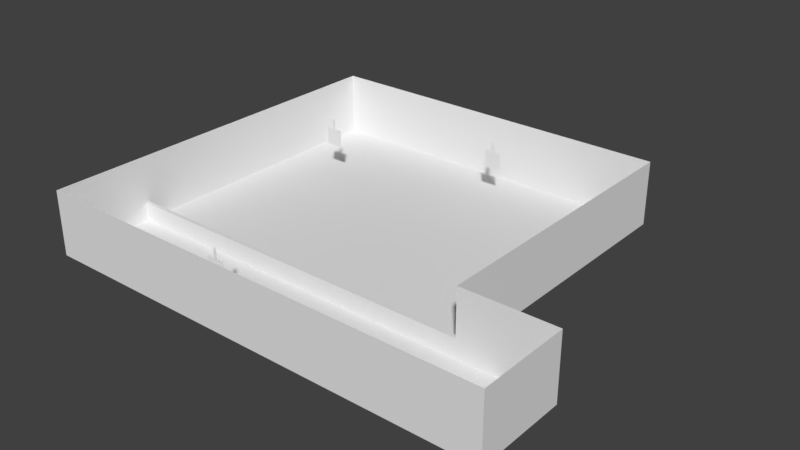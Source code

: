 # Source: Models.blend  (saved by Blender 2.79.0; exported with 4.5.12 LTS)
import bpy
from mathutils import Matrix  # noqa: F401  (used for matrix-valued properties, if any)

bpy.ops.wm.read_factory_settings(use_empty=True)
scene = bpy.context.scene
scene.name = 'Scene'

# ---- collections
col_collection_1 = bpy.data.collections.new('Collection 1'); scene.collection.children.link(col_collection_1)

# ---- materials (node trees are filled in below, after node groups)
mat_floor = bpy.data.materials.new('Floor')
mat_floor.alpha_threshold = 0.0
mat_floor.use_transparent_shadow = False
mat_floor.roughness = 0.5
mat_wall1 = bpy.data.materials.new('Wall1')
mat_wall1.alpha_threshold = 0.0
mat_wall1.use_transparent_shadow = False
mat_wall1.roughness = 0.5
mat_wall2 = bpy.data.materials.new('Wall2')
mat_wall2.alpha_threshold = 0.0
mat_wall2.use_transparent_shadow = False
mat_wall2.roughness = 0.5
mat_ceiling = bpy.data.materials.new('Ceiling')
mat_ceiling.alpha_threshold = 0.0
mat_ceiling.use_transparent_shadow = False
mat_ceiling.roughness = 0.5

# ---- material node trees

# ---- world
world_world = bpy.data.worlds.new('World'); scene.world = world_world
world_world.color = (0.05088, 0.05088, 0.05088)
world_world.use_sun_shadow = False
world_world.sun_shadow_jitter_overblur = 0.0
world_world.cycles.sampling_method = 'MANUAL'

# ---- meshes
me_cube_013 = bpy.data.meshes.new('Cube.013')
me_cube_013.from_pydata([(-3.395, 0.3501, -2.98e-08), (-3.395, 0.3501, 0.08513), (-3.395, 0.8305, -2.98e-08), (-3.395, 0.8305, 0.08513), (-3.205, 0.3501, -2.98e-08), (-3.205, 0.3501, 0.08513), (-3.205, 0.8305, -2.98e-08), (-3.205, 0.8305, 0.08513), (-1.765, -0.0379, -2.98e-08), (-1.765, -0.0379, 0.08513), (-1.771, 0.3032, -2.98e-08), (-1.771, 0.3032, 0.08513), (-1.572, -0.03672, -2.98e-08), (-1.572, -0.03672, 0.08513), (-1.578, 0.3044, -2.98e-08), (-1.578, 0.3044, 0.08513), (-1.757, 0.1712, -2.98e-08), (-1.757, 0.1712, 0.08513), (-1.927, 0.07469, -2.98e-08), (-1.927, 0.07469, 0.08513), (-1.777, 0.184, -2.98e-08), (-1.777, 0.184, 0.08513), (-1.948, 0.08749, -2.98e-08), (-1.948, 0.08749, 0.08513), (-1.765, -0.0379, -2.98e-08), (-1.765, -0.0379, 0.08513), (-2.336, -0.04138, -2.98e-08), (-2.336, -0.04138, 0.08513), (-1.767, 0.0773, -2.98e-08), (-1.767, 0.0773, 0.08513), (-2.338, 0.07382, -2.98e-08), (-2.338, 0.07382, 0.08513), (-0.525, -0.364, -2.98e-08), (-0.525, -0.364, 0.08513), (1.192e-06, -5.96e-08, -2.98e-08), (1.192e-06, -5.96e-08, 0.08513), (-0.2842, -0.4879, -2.98e-08), (-0.2842, -0.4879, 0.08513), (0.2408, -0.124, -2.98e-08), (0.2408, -0.124, 0.08513)], [], [(0, 1, 3, 2), (2, 3, 7, 6), (6, 7, 5, 4), (4, 5, 1, 0), (7, 3, 1, 5), (8, 9, 11, 10), (10, 11, 15, 14), (14, 15, 13, 12), (12, 13, 9, 8), (26, 27, 31, 30), (15, 11, 9, 13), (16, 17, 19, 18), (22, 23, 21, 20), (23, 19, 17, 21), (24, 25, 27, 26), (30, 31, 29, 28), (31, 27, 25, 29), (32, 33, 35, 34), (34, 35, 39, 38), (38, 39, 37, 36), (36, 37, 33, 32), (39, 35, 33, 37)])
me_cube_013.use_remesh_preserve_volume = False
me_cube_013.use_remesh_preserve_attributes = False
me_cube_013.use_mirror_vertex_groups = False
me_cube_013.update()
me_cube_008 = bpy.data.meshes.new('Cube.008')
me_cube_008.from_pydata([(0.0, 0.0, 0.8), (0.0, 1.5, 0.0), (0.0, 1.5, 0.8), (5.156, 0.0, 0.0), (5.156, 0.0, 0.8), (5.156, 1.5, 0.0), (5.156, 1.5, 0.8)], [], [(1, 2, 6, 5), (5, 6, 4, 3), (6, 2, 0, 4)])
me_cube_008.use_remesh_preserve_volume = False
me_cube_008.use_remesh_preserve_attributes = False
me_cube_008.use_mirror_vertex_groups = False
me_cube_008.update()
me_cube_007 = bpy.data.meshes.new('Cube.007')
me_cube_007.from_pydata([(-0.127, 0.04231, -0.127), (-0.127, 0.04231, 0.127), (0.127, 0.04231, -0.127), (0.127, 0.04231, 0.127), (-0.127, 0.09701, 0.127), (-0.127, 0.09701, -0.127), (0.127, 0.09701, -0.127), (0.127, 0.09701, 0.127)], [], [(5, 4, 7, 6), (3, 2, 6, 7), (2, 0, 5, 6), (0, 1, 4, 5), (1, 3, 7, 4)])
me_cube_007.use_remesh_preserve_volume = False
me_cube_007.use_remesh_preserve_attributes = False
me_cube_007.use_mirror_vertex_groups = False
me_cube_007.update()
me_cube_006 = bpy.data.meshes.new('Cube.006')
me_cube_006.from_pydata([(-0.2032, 0.0, -0.2032), (-0.2032, 0.0, 0.2032), (-0.2032, 0.04231, -0.2032), (-0.2032, 0.04231, 0.2032), (0.2032, 0.0, -0.2032), (0.2032, 0.0, 0.2032), (0.2032, 0.04231, -0.2032), (0.2032, 0.04231, 0.2032), (-0.127, 0.04231, -0.127), (-0.127, 0.04231, 0.127), (0.127, 0.04231, -0.127), (0.127, 0.04231, 0.127)], [], [(0, 1, 3, 2), (2, 3, 7, 6), (6, 7, 5, 4), (8, 10, 11, 9), (7, 3, 1, 5)])
me_cube_006.use_remesh_preserve_volume = False
me_cube_006.use_remesh_preserve_attributes = False
me_cube_006.use_mirror_vertex_groups = False
me_cube_006.update()
me_plane_002 = bpy.data.meshes.new('Plane.002')
me_plane_002.from_pydata([(-1.0, -1.0, 0.0), (1.0, -1.0, 0.0), (-1.0, 1.0, 0.0), (1.0, 1.0, 0.0), (-0.1991, 1.0, 3.553e-15), (0.1991, 1.0, 3.553e-15), (-0.1991, 2.115, -4.872e-08), (0.1991, 2.115, -4.872e-08)], [], [(0, 1, 3, 2), (5, 4, 6, 7)])
me_plane_002.use_remesh_preserve_volume = False
me_plane_002.use_remesh_preserve_attributes = False
me_plane_002.use_mirror_vertex_groups = False
me_plane_002.update()
me_plane_001 = bpy.data.meshes.new('Plane.001')
me_plane_001.from_pydata([(-1.0, -1.0, 0.0), (1.0, -1.0, 0.0), (-1.0, 1.0, 0.0), (1.0, 1.0, 0.0), (-0.1991, 1.0, 3.553e-15), (0.1991, 1.0, 3.553e-15), (-0.1991, 2.115, -4.872e-08), (0.1991, 2.115, -4.872e-08)], [], [(0, 1, 3, 2), (5, 4, 6, 7)])
me_plane_001.use_remesh_preserve_volume = False
me_plane_001.use_remesh_preserve_attributes = False
me_plane_001.use_mirror_vertex_groups = False
me_plane_001.update()
me_plane = bpy.data.meshes.new('Plane')
me_plane.from_pydata([(-1.0, -1.0, 0.0), (1.0, -1.0, 0.0), (-1.0, 1.0, 0.0), (1.0, 1.0, 0.0), (-0.1991, 1.0, 3.553e-15), (0.1991, 1.0, 3.553e-15), (-0.1991, 2.115, -4.872e-08), (0.1991, 2.115, -4.872e-08), (-0.5634, -0.5634, 0.0624), (0.5634, -0.5634, 0.0624), (-0.5634, 0.5634, 0.0624), (0.5634, 0.5634, 0.0624), (-0.1873, -0.1873, 0.1215), (0.1873, -0.1873, 0.1215), (-0.1873, 0.1873, 0.1215), (0.1873, 0.1873, 0.1215)], [], [(0, 1, 3, 2), (5, 7, 6, 4), (8, 9, 11, 10), (12, 13, 15, 14)])
me_plane.use_remesh_preserve_volume = False
me_plane.use_remesh_preserve_attributes = False
me_plane.use_mirror_vertex_groups = False
me_plane.update()
me_cube_005 = bpy.data.meshes.new('Cube.005')
me_cube_005.from_pydata([(-10.0, -1.0, 0.0), (-10.0, -1.0, 1.0), (-10.0, -0.8, 1.0), (10.0, -1.0, 0.0), (10.0, -1.0, 1.0), (10.0, -0.8, 1.0)], [], [(3, 4, 1, 0), (5, 2, 1, 4)])
me_cube_005.use_remesh_preserve_volume = False
me_cube_005.use_remesh_preserve_attributes = False
me_cube_005.use_mirror_vertex_groups = False
me_cube_005.update()
me_cube_004 = bpy.data.meshes.new('Cube.004')
me_cube_004.from_pydata([(-10.0, -1.0, 0.0), (-10.0, -1.0, 3.5), (-10.0, 20.0, 0.0), (-10.0, 20.0, 3.5), (10.0, -1.0, 0.0), (10.0, -1.0, 3.5), (10.0, 20.0, 0.0), (10.0, 20.0, 3.5), (15.0, -1.0, 0.0), (15.0, -1.0, 3.5), (15.0, 4.0, 0.0), (15.0, 4.0, 3.5), (10.0, 4.0, 0.0), (10.0, 4.0, 3.5)], [], [(0, 2, 3, 1), (2, 6, 7, 3), (4, 0, 1, 5), (2, 0, 4, 6), (5, 9, 8, 4), (9, 11, 10, 8), (11, 13, 12, 10), (4, 8, 10, 12), (6, 12, 13, 7)])
me_cube_004.polygons.foreach_set('material_index', [1, 2, 2, 0, 2, 1, 2, 0, 1])
me_cube_004.materials.append(mat_floor)
me_cube_004.materials.append(mat_wall1)
me_cube_004.materials.append(mat_wall2)
me_cube_004.materials.append(mat_ceiling)
me_cube_004.use_remesh_preserve_volume = False
me_cube_004.use_remesh_preserve_attributes = False
me_cube_004.use_mirror_vertex_groups = False
me_cube_004.update()

# ---- objects
ob_cube_007 = bpy.data.objects.new('Cube.007', me_cube_013)
ob_cube_004 = bpy.data.objects.new('Cube.004', me_cube_008)
ob_cube_003 = bpy.data.objects.new('Cube.003', me_cube_007)
ob_cube_002 = bpy.data.objects.new('Cube.002', me_cube_006)
ob_plane_002 = bpy.data.objects.new('Plane.002', me_plane_002)
ob_plane_001 = bpy.data.objects.new('Plane.001', me_plane_001)
ob_plane = bpy.data.objects.new('Plane', me_plane)
ob_cube_001 = bpy.data.objects.new('Cube.001', me_cube_005)
ob_cube = bpy.data.objects.new('Cube', me_cube_004)

# ---- transforms, parenting, visibility, modifiers, constraints
ob_cube_007.location = (0.0, 0.0, 0.0)
ob_cube_007.rotation_euler = (0.0, -0.0, 0.3428)
ob_cube_007.scale = (0.5973, 1.0, 1.0)
ob_cube_007.lineart.crease_threshold = 0.0
ob_cube_004.location = (-10.0, -1.0, 0.0)
ob_cube_004.lineart.crease_threshold = 0.0
ob_cube_003.location = (0.0, 0.0, 0.0)
ob_cube_003.lineart.crease_threshold = 0.0
ob_cube_002.location = (0.0, 0.0, 0.0)
ob_cube_002.lineart.crease_threshold = 0.0
ob_plane_002.location = (-6.0, 14.0, 2.5)
ob_plane_002.rotation_euler = (1.571, -0.0, 0.0)
ob_plane_002.scale = (0.4729, 0.4729, 0.4729)
ob_plane_002.lineart.crease_threshold = 0.0
ob_plane_001.location = (2.5, 17.0, 2.5)
ob_plane_001.rotation_euler = (1.571, -0.0, 0.0)
ob_plane_001.scale = (0.4729, 0.4729, 0.4729)
ob_plane_001.lineart.crease_threshold = 0.0
ob_plane.location = (0.0, 0.0, 2.45)
ob_plane.rotation_euler = (1.571, -0.0, 0.0)
ob_plane.scale = (0.4729, 0.4729, 0.4729)
ob_plane.lineart.crease_threshold = 0.0
ob_cube_001.location = (0.0, 5.0, 0.0)
ob_cube_001.lineart.crease_threshold = 0.0
ob_cube.location = (0.0, 0.0, 0.0)
ob_cube.lineart.crease_threshold = 0.0

# ---- collection membership
col_collection_1.objects.link(ob_cube_007)
col_collection_1.objects.link(ob_cube_004)
col_collection_1.objects.link(ob_cube_003)
col_collection_1.objects.link(ob_cube_002)
col_collection_1.objects.link(ob_plane_002)
col_collection_1.objects.link(ob_plane_001)
col_collection_1.objects.link(ob_plane)
col_collection_1.objects.link(ob_cube_001)
col_collection_1.objects.link(ob_cube)

# ---- scene / render settings (as saved in the file)
scene.frame_start = 1; scene.frame_end = 250; scene.frame_set(1)
scene.render.engine = 'BLENDER_EEVEE_NEXT'
scene.render.resolution_percentage = 50
scene.render.dither_intensity = 0.0
scene.cycles.use_denoising = False
scene.cycles.samples = 128
scene.cycles.sampling_pattern = 'TABULATED_SOBOL'
scene.cycles.use_adaptive_sampling = False
scene.cycles.use_light_tree = False
scene.cycles.blur_glossy = 0.0
scene.cycles.sample_clamp_indirect = 0.0
scene.view_settings.view_transform = 'Standard'
bpy.context.view_layer.update()

# ---- added for rendering (the .blend has no active camera and no usable light): camera, sun
cam_auto = bpy.data.cameras.new('AutoCamera')
cam_auto.lens = 50.0
cam_auto.sensor_width = 36.0
cam_auto.clip_end = 1000.0
ob_auto_camera = bpy.data.objects.new('AutoCamera', cam_auto)
scene.collection.objects.link(ob_auto_camera)
ob_auto_camera.location = (32.9856, -27.1534, 26.0369)
ob_auto_camera.rotation_euler = (1.09748, -7.21219e-08, 0.694738)
scene.camera = ob_auto_camera
light_auto_sun = bpy.data.lights.new('AutoSun', 'SUN')
light_auto_sun.energy = 3.0
light_auto_sun.angle = 0.0523599
ob_auto_sun = bpy.data.objects.new('AutoSun', light_auto_sun)
scene.collection.objects.link(ob_auto_sun)
ob_auto_sun.rotation_euler = (0.872665, 0.174533, 0.523599)
bpy.context.view_layer.update()
